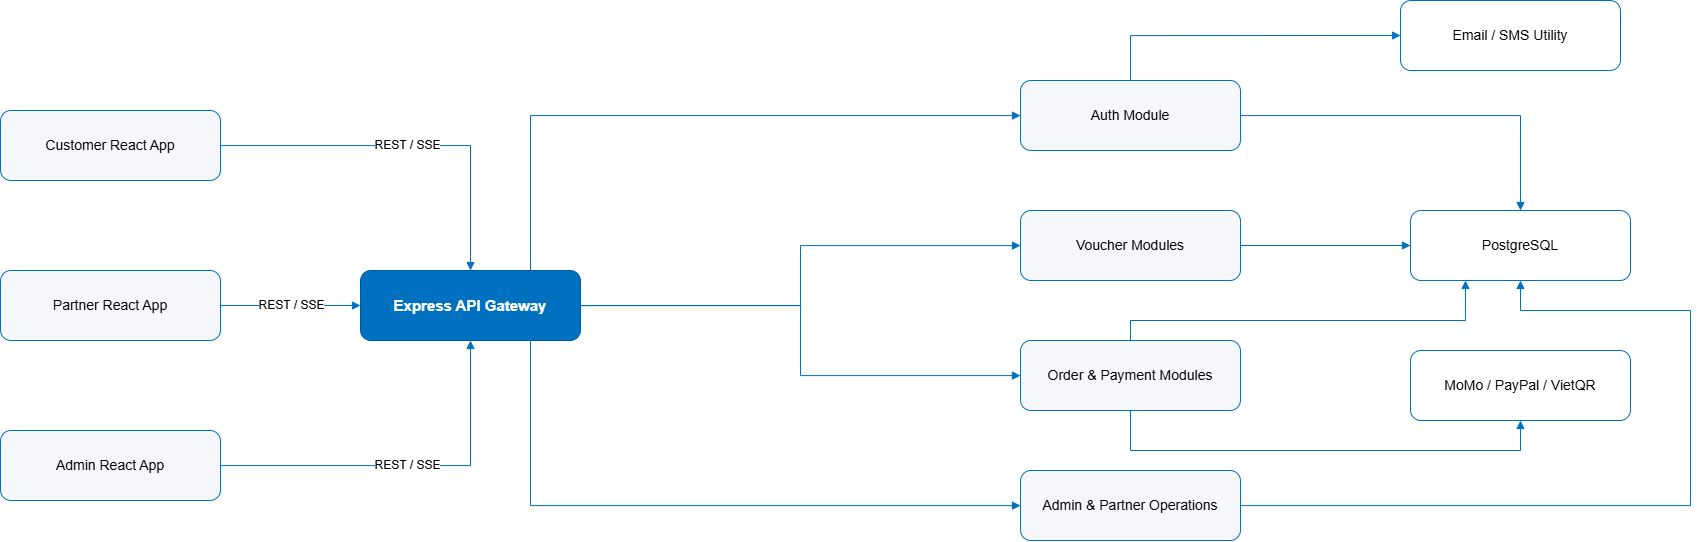

The diagram above was exported from draw.io. Its source (the exported page's mxGraphModel, read from the mxfile embedded in the PNG):
<mxGraphModel dx="3120" dy="1020" grid="1" gridSize="10" guides="1" tooltips="1" connect="1" arrows="1" fold="1" page="1" pageScale="1" pageWidth="827" pageHeight="1169" math="0" shadow="0">
  <root>
    <mxCell id="0" />
    <mxCell id="1" parent="0" />
    <mxCell id="gNcGe0Uv-cOmCMBjqclT-1" parent="1" style="rounded=1;whiteSpace=wrap;html=1;fillColor=#f5f7fa;strokeColor=#0070c0;fontSize=14;" value="Customer React App" vertex="1">
      <mxGeometry height="70" width="220" x="-220" y="110" as="geometry" />
    </mxCell>
    <mxCell id="gNcGe0Uv-cOmCMBjqclT-2" parent="1" style="rounded=1;whiteSpace=wrap;html=1;fillColor=#f5f7fa;strokeColor=#0070c0;fontSize=14;" value="Partner React App" vertex="1">
      <mxGeometry height="70" width="220" x="-220" y="270" as="geometry" />
    </mxCell>
    <mxCell id="gNcGe0Uv-cOmCMBjqclT-3" parent="1" style="rounded=1;whiteSpace=wrap;html=1;fillColor=#f5f7fa;strokeColor=#0070c0;fontSize=14;" value="Admin React App" vertex="1">
      <mxGeometry height="70" width="220" x="-220" y="430" as="geometry" />
    </mxCell>
    <mxCell id="gNcGe0Uv-cOmCMBjqclT-4" parent="1" style="rounded=1;whiteSpace=wrap;html=1;fillColor=#0070c0;strokeColor=#005a9c;fontColor=#ffffff;fontStyle=1;fontSize=15;" value="Express API Gateway" vertex="1">
      <mxGeometry height="70" width="220" x="140" y="270" as="geometry" />
    </mxCell>
    <mxCell id="gNcGe0Uv-cOmCMBjqclT-5" parent="1" style="rounded=1;whiteSpace=wrap;html=1;fillColor=#f5f7fa;strokeColor=#0070c0;fontSize=14;" value="Auth Module" vertex="1">
      <mxGeometry height="70" width="220" x="800" y="80" as="geometry" />
    </mxCell>
    <mxCell id="gNcGe0Uv-cOmCMBjqclT-6" parent="1" style="rounded=1;whiteSpace=wrap;html=1;fillColor=#f5f7fa;strokeColor=#0070c0;fontSize=14;" value="Voucher Modules" vertex="1">
      <mxGeometry height="70" width="220" x="800" y="210" as="geometry" />
    </mxCell>
    <mxCell id="gNcGe0Uv-cOmCMBjqclT-7" parent="1" style="rounded=1;whiteSpace=wrap;html=1;fillColor=#f5f7fa;strokeColor=#0070c0;fontSize=14;" value="Order &amp; Payment Modules" vertex="1">
      <mxGeometry height="70" width="220" x="800" y="340" as="geometry" />
    </mxCell>
    <mxCell id="gNcGe0Uv-cOmCMBjqclT-8" parent="1" style="rounded=1;whiteSpace=wrap;html=1;fillColor=#f5f7fa;strokeColor=#0070c0;fontSize=14;" value="Admin &amp; Partner Operations" vertex="1">
      <mxGeometry height="70" width="220" x="800" y="470" as="geometry" />
    </mxCell>
    <mxCell id="gNcGe0Uv-cOmCMBjqclT-9" parent="1" style="rounded=1;whiteSpace=wrap;html=1;fillColor=#ffffff;strokeColor=#0070c0;fontSize=14;" value="PostgreSQL" vertex="1">
      <mxGeometry height="70" width="220" x="1190" y="210" as="geometry" />
    </mxCell>
    <mxCell id="gNcGe0Uv-cOmCMBjqclT-10" parent="1" style="rounded=1;whiteSpace=wrap;html=1;fillColor=#ffffff;strokeColor=#0070c0;fontSize=14;" value="MoMo / PayPal / VietQR" vertex="1">
      <mxGeometry height="70" width="220" x="1190" y="350" as="geometry" />
    </mxCell>
    <mxCell id="gNcGe0Uv-cOmCMBjqclT-11" parent="1" style="rounded=1;whiteSpace=wrap;html=1;fillColor=#ffffff;strokeColor=#0070c0;fontSize=14;" value="Email / SMS Utility" vertex="1">
      <mxGeometry height="70" width="220" x="1180" as="geometry" />
    </mxCell>
    <mxCell id="gNcGe0Uv-cOmCMBjqclT-12" edge="1" parent="1" source="gNcGe0Uv-cOmCMBjqclT-1" style="edgeStyle=orthogonalEdgeStyle;rounded=0;orthogonalLoop=1;jettySize=auto;html=1;endArrow=block;endFill=1;strokeColor=#0070c0;fontSize=12;" target="gNcGe0Uv-cOmCMBjqclT-4" value="REST / SSE">
      <mxGeometry relative="1" as="geometry" />
    </mxCell>
    <mxCell id="gNcGe0Uv-cOmCMBjqclT-13" edge="1" parent="1" source="gNcGe0Uv-cOmCMBjqclT-2" style="edgeStyle=orthogonalEdgeStyle;rounded=0;orthogonalLoop=1;jettySize=auto;html=1;endArrow=block;endFill=1;strokeColor=#0070c0;fontSize=12;" target="gNcGe0Uv-cOmCMBjqclT-4" value="REST / SSE">
      <mxGeometry relative="1" as="geometry" />
    </mxCell>
    <mxCell id="gNcGe0Uv-cOmCMBjqclT-14" edge="1" parent="1" source="gNcGe0Uv-cOmCMBjqclT-3" style="edgeStyle=orthogonalEdgeStyle;rounded=0;orthogonalLoop=1;jettySize=auto;html=1;endArrow=block;endFill=1;strokeColor=#0070c0;fontSize=12;" target="gNcGe0Uv-cOmCMBjqclT-4" value="REST / SSE">
      <mxGeometry relative="1" as="geometry" />
    </mxCell>
    <mxCell id="gNcGe0Uv-cOmCMBjqclT-15" edge="1" parent="1" source="gNcGe0Uv-cOmCMBjqclT-4" style="edgeStyle=orthogonalEdgeStyle;rounded=0;orthogonalLoop=1;jettySize=auto;html=1;endArrow=block;endFill=1;strokeColor=#0070c0;fontSize=12;" target="gNcGe0Uv-cOmCMBjqclT-5" value="">
      <mxGeometry relative="1" as="geometry">
        <Array as="points">
          <mxPoint x="310" y="115" />
        </Array>
      </mxGeometry>
    </mxCell>
    <mxCell id="gNcGe0Uv-cOmCMBjqclT-16" edge="1" parent="1" source="gNcGe0Uv-cOmCMBjqclT-4" style="edgeStyle=orthogonalEdgeStyle;rounded=0;orthogonalLoop=1;jettySize=auto;html=1;endArrow=block;endFill=1;strokeColor=#0070c0;fontSize=12;" target="gNcGe0Uv-cOmCMBjqclT-6" value="">
      <mxGeometry relative="1" as="geometry" />
    </mxCell>
    <mxCell id="gNcGe0Uv-cOmCMBjqclT-17" edge="1" parent="1" source="gNcGe0Uv-cOmCMBjqclT-4" style="edgeStyle=orthogonalEdgeStyle;rounded=0;orthogonalLoop=1;jettySize=auto;html=1;endArrow=block;endFill=1;strokeColor=#0070c0;fontSize=12;" target="gNcGe0Uv-cOmCMBjqclT-7" value="">
      <mxGeometry relative="1" as="geometry" />
    </mxCell>
    <mxCell id="gNcGe0Uv-cOmCMBjqclT-18" edge="1" parent="1" source="gNcGe0Uv-cOmCMBjqclT-4" style="edgeStyle=orthogonalEdgeStyle;rounded=0;orthogonalLoop=1;jettySize=auto;html=1;endArrow=block;endFill=1;strokeColor=#0070c0;fontSize=12;" target="gNcGe0Uv-cOmCMBjqclT-8" value="">
      <mxGeometry relative="1" as="geometry">
        <Array as="points">
          <mxPoint x="310" y="505" />
        </Array>
      </mxGeometry>
    </mxCell>
    <mxCell id="gNcGe0Uv-cOmCMBjqclT-19" edge="1" parent="1" source="gNcGe0Uv-cOmCMBjqclT-5" style="edgeStyle=orthogonalEdgeStyle;rounded=0;orthogonalLoop=1;jettySize=auto;html=1;endArrow=block;endFill=1;strokeColor=#0070c0;fontSize=12;" target="gNcGe0Uv-cOmCMBjqclT-9" value="">
      <mxGeometry relative="1" as="geometry" />
    </mxCell>
    <mxCell id="gNcGe0Uv-cOmCMBjqclT-20" edge="1" parent="1" source="gNcGe0Uv-cOmCMBjqclT-6" style="edgeStyle=orthogonalEdgeStyle;rounded=0;orthogonalLoop=1;jettySize=auto;html=1;endArrow=block;endFill=1;strokeColor=#0070c0;fontSize=12;" target="gNcGe0Uv-cOmCMBjqclT-9" value="">
      <mxGeometry relative="1" as="geometry" />
    </mxCell>
    <mxCell id="gNcGe0Uv-cOmCMBjqclT-21" edge="1" parent="1" source="gNcGe0Uv-cOmCMBjqclT-7" style="edgeStyle=orthogonalEdgeStyle;rounded=0;orthogonalLoop=1;jettySize=auto;html=1;endArrow=block;endFill=1;strokeColor=#0070c0;fontSize=12;entryX=0.25;entryY=1;entryDx=0;entryDy=0;" target="gNcGe0Uv-cOmCMBjqclT-9" value="">
      <mxGeometry relative="1" as="geometry">
        <Array as="points">
          <mxPoint x="910" y="320" />
          <mxPoint x="1245" y="320" />
        </Array>
      </mxGeometry>
    </mxCell>
    <mxCell id="gNcGe0Uv-cOmCMBjqclT-22" edge="1" parent="1" source="gNcGe0Uv-cOmCMBjqclT-8" style="edgeStyle=orthogonalEdgeStyle;rounded=0;orthogonalLoop=1;jettySize=auto;html=1;endArrow=block;endFill=1;strokeColor=#0070c0;fontSize=12;" target="gNcGe0Uv-cOmCMBjqclT-9" value="">
      <mxGeometry relative="1" as="geometry">
        <Array as="points">
          <mxPoint x="1470" y="505" />
          <mxPoint x="1470" y="310" />
          <mxPoint x="1300" y="310" />
        </Array>
      </mxGeometry>
    </mxCell>
    <mxCell id="gNcGe0Uv-cOmCMBjqclT-23" edge="1" parent="1" source="gNcGe0Uv-cOmCMBjqclT-7" style="edgeStyle=orthogonalEdgeStyle;rounded=0;orthogonalLoop=1;jettySize=auto;html=1;endArrow=block;endFill=1;strokeColor=#0070c0;fontSize=12;" target="gNcGe0Uv-cOmCMBjqclT-10" value="">
      <mxGeometry relative="1" as="geometry">
        <Array as="points">
          <mxPoint x="910" y="450" />
          <mxPoint x="1300" y="450" />
        </Array>
      </mxGeometry>
    </mxCell>
    <mxCell id="gNcGe0Uv-cOmCMBjqclT-24" edge="1" parent="1" source="gNcGe0Uv-cOmCMBjqclT-5" style="edgeStyle=orthogonalEdgeStyle;rounded=0;orthogonalLoop=1;jettySize=auto;html=1;endArrow=block;endFill=1;strokeColor=#0070c0;fontSize=12;entryX=0;entryY=0.5;entryDx=0;entryDy=0;" target="gNcGe0Uv-cOmCMBjqclT-11" value="">
      <mxGeometry relative="1" as="geometry">
        <Array as="points">
          <mxPoint x="910" y="35" />
        </Array>
      </mxGeometry>
    </mxCell>
  </root>
</mxGraphModel>